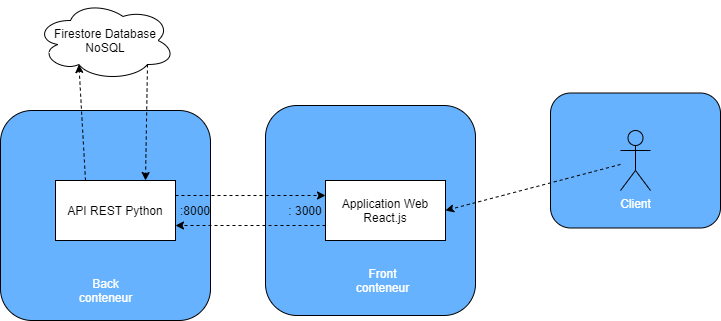

The diagram above was exported from draw.io. Its source (the exported page's mxGraphModel, read from the mxfile embedded in the PNG):
<mxGraphModel dx="1038" dy="579" grid="1" gridSize="10" guides="1" tooltips="1" connect="1" arrows="1" fold="1" page="1" pageScale="1" pageWidth="827" pageHeight="1169" math="0" shadow="0">
  <root>
    <mxCell id="0" />
    <mxCell id="1" parent="0" />
    <mxCell id="qYLutyn5GRrFCV79XyEC-25" value="" style="rounded=1;whiteSpace=wrap;html=1;fontColor=#000000;fillColor=#66B2FF;" vertex="1" parent="1">
      <mxGeometry x="590" y="222.5" width="170" height="135" as="geometry" />
    </mxCell>
    <mxCell id="qYLutyn5GRrFCV79XyEC-16" value="" style="rounded=1;whiteSpace=wrap;html=1;fillColor=#66B2FF;" vertex="1" parent="1">
      <mxGeometry x="305" y="235" width="210" height="210" as="geometry" />
    </mxCell>
    <mxCell id="qYLutyn5GRrFCV79XyEC-15" value="" style="rounded=1;whiteSpace=wrap;html=1;fillColor=#66B2FF;" vertex="1" parent="1">
      <mxGeometry x="40" y="240" width="210" height="210" as="geometry" />
    </mxCell>
    <mxCell id="qYLutyn5GRrFCV79XyEC-3" value="API REST Python" style="rounded=0;whiteSpace=wrap;html=1;" vertex="1" parent="1">
      <mxGeometry x="95" y="310" width="120" height="60" as="geometry" />
    </mxCell>
    <mxCell id="qYLutyn5GRrFCV79XyEC-4" value="Application Web React.js" style="rounded=0;whiteSpace=wrap;html=1;" vertex="1" parent="1">
      <mxGeometry x="365" y="310" width="120" height="60" as="geometry" />
    </mxCell>
    <mxCell id="qYLutyn5GRrFCV79XyEC-5" value="" style="endArrow=classic;html=1;exitX=0;exitY=0.75;exitDx=0;exitDy=0;entryX=1;entryY=0.75;entryDx=0;entryDy=0;dashed=1;" edge="1" parent="1" source="qYLutyn5GRrFCV79XyEC-4" target="qYLutyn5GRrFCV79XyEC-3">
      <mxGeometry width="50" height="50" relative="1" as="geometry">
        <mxPoint x="305" y="350" as="sourcePoint" />
        <mxPoint x="355" y="300" as="targetPoint" />
      </mxGeometry>
    </mxCell>
    <mxCell id="qYLutyn5GRrFCV79XyEC-6" value="" style="endArrow=classic;html=1;exitX=1;exitY=0.25;exitDx=0;exitDy=0;entryX=0;entryY=0.25;entryDx=0;entryDy=0;dashed=1;" edge="1" parent="1" source="qYLutyn5GRrFCV79XyEC-3" target="qYLutyn5GRrFCV79XyEC-4">
      <mxGeometry width="50" height="50" relative="1" as="geometry">
        <mxPoint x="375" y="365" as="sourcePoint" />
        <mxPoint x="225" y="365" as="targetPoint" />
      </mxGeometry>
    </mxCell>
    <mxCell id="qYLutyn5GRrFCV79XyEC-8" value="Firestore Database NoSQL" style="ellipse;shape=cloud;whiteSpace=wrap;html=1;" vertex="1" parent="1">
      <mxGeometry x="75" y="130" width="140" height="80" as="geometry" />
    </mxCell>
    <mxCell id="qYLutyn5GRrFCV79XyEC-9" value="" style="endArrow=classic;html=1;exitX=0.25;exitY=0;exitDx=0;exitDy=0;entryX=0.31;entryY=0.8;entryDx=0;entryDy=0;entryPerimeter=0;dashed=1;" edge="1" parent="1" source="qYLutyn5GRrFCV79XyEC-3" target="qYLutyn5GRrFCV79XyEC-8">
      <mxGeometry width="50" height="50" relative="1" as="geometry">
        <mxPoint x="225" y="335" as="sourcePoint" />
        <mxPoint x="375" y="335" as="targetPoint" />
      </mxGeometry>
    </mxCell>
    <mxCell id="qYLutyn5GRrFCV79XyEC-10" value="" style="endArrow=classic;html=1;exitX=0.8;exitY=0.8;exitDx=0;exitDy=0;entryX=0.75;entryY=0;entryDx=0;entryDy=0;exitPerimeter=0;dashed=1;" edge="1" parent="1" source="qYLutyn5GRrFCV79XyEC-8" target="qYLutyn5GRrFCV79XyEC-3">
      <mxGeometry width="50" height="50" relative="1" as="geometry">
        <mxPoint x="135" y="320" as="sourcePoint" />
        <mxPoint x="128.4000000000001" y="204" as="targetPoint" />
      </mxGeometry>
    </mxCell>
    <mxCell id="qYLutyn5GRrFCV79XyEC-11" value=": 3000" style="text;html=1;strokeColor=none;fillColor=none;align=center;verticalAlign=middle;whiteSpace=wrap;rounded=0;" vertex="1" parent="1">
      <mxGeometry x="325" y="330" width="40" height="20" as="geometry" />
    </mxCell>
    <mxCell id="qYLutyn5GRrFCV79XyEC-13" value=":8000" style="text;html=1;strokeColor=none;fillColor=none;align=center;verticalAlign=middle;whiteSpace=wrap;rounded=0;" vertex="1" parent="1">
      <mxGeometry x="215" y="330" width="40" height="20" as="geometry" />
    </mxCell>
    <mxCell id="qYLutyn5GRrFCV79XyEC-17" value="Front conteneur" style="text;html=1;align=center;verticalAlign=middle;whiteSpace=wrap;rounded=0;fontColor=#FFFFFF;" vertex="1" parent="1">
      <mxGeometry x="390" y="400" width="65" height="20" as="geometry" />
    </mxCell>
    <mxCell id="qYLutyn5GRrFCV79XyEC-20" value="Back conteneur" style="text;html=1;align=center;verticalAlign=middle;whiteSpace=wrap;rounded=0;fontColor=#FFFFFF;" vertex="1" parent="1">
      <mxGeometry x="112.5" y="410" width="65" height="20" as="geometry" />
    </mxCell>
    <mxCell id="qYLutyn5GRrFCV79XyEC-23" value="" style="endArrow=classic;html=1;dashed=1;entryX=1;entryY=0.5;entryDx=0;entryDy=0;" edge="1" parent="1" source="qYLutyn5GRrFCV79XyEC-21" target="qYLutyn5GRrFCV79XyEC-4">
      <mxGeometry width="50" height="50" relative="1" as="geometry">
        <mxPoint x="225" y="335" as="sourcePoint" />
        <mxPoint x="375" y="335" as="targetPoint" />
      </mxGeometry>
    </mxCell>
    <mxCell id="qYLutyn5GRrFCV79XyEC-21" value="Client" style="shape=umlActor;verticalLabelPosition=bottom;verticalAlign=top;html=1;outlineConnect=0;fontColor=#FFFFFF;fillColor=#66B2FF;" vertex="1" parent="1">
      <mxGeometry x="660" y="260" width="30" height="60" as="geometry" />
    </mxCell>
  </root>
</mxGraphModel>